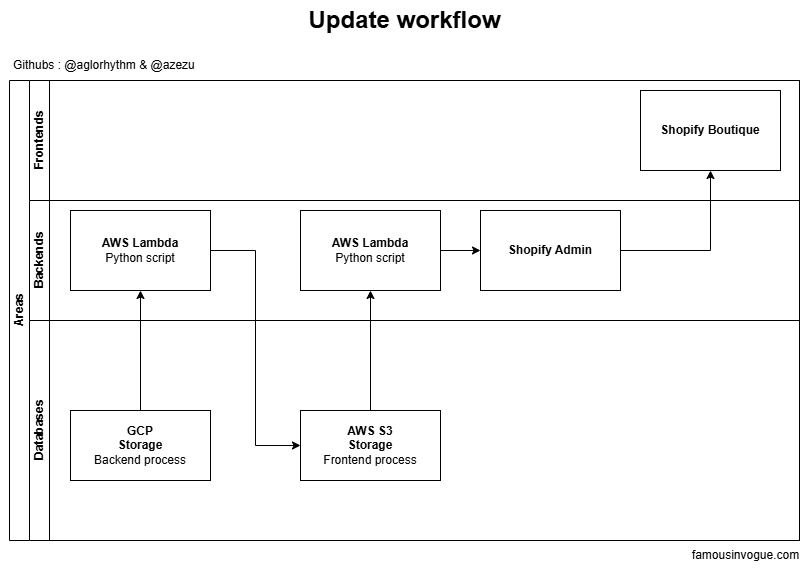

The diagram above was exported from draw.io. Its source (the exported page's mxGraphModel, read from the mxfile embedded in the PNG):
<mxGraphModel dx="954" dy="558" grid="1" gridSize="10" guides="1" tooltips="1" connect="1" arrows="1" fold="1" page="1" pageScale="1" pageWidth="827" pageHeight="1169" math="0" shadow="0">
  <root>
    <mxCell id="0" />
    <mxCell id="1" parent="0" />
    <mxCell id="dNxyNK7c78bLwvsdeMH5-19" value="Areas" style="swimlane;html=1;childLayout=stackLayout;resizeParent=1;resizeParentMax=0;horizontal=0;startSize=20;horizontalStack=0;" parent="1" vertex="1">
      <mxGeometry x="19" y="110" width="790" height="460" as="geometry">
        <mxRectangle x="120" y="120" width="40" height="50" as="alternateBounds" />
      </mxGeometry>
    </mxCell>
    <mxCell id="dNxyNK7c78bLwvsdeMH5-20" value="Frontends" style="swimlane;html=1;startSize=20;horizontal=0;" parent="dNxyNK7c78bLwvsdeMH5-19" vertex="1">
      <mxGeometry x="20" width="770" height="120" as="geometry" />
    </mxCell>
    <mxCell id="dNxyNK7c78bLwvsdeMH5-24" value="&lt;b&gt;Shopify Boutique&lt;/b&gt;" style="rounded=0;whiteSpace=wrap;html=1;fontFamily=Helvetica;fontSize=12;fontColor=#000000;align=center;" parent="dNxyNK7c78bLwvsdeMH5-20" vertex="1">
      <mxGeometry x="611" y="10" width="140" height="80" as="geometry" />
    </mxCell>
    <mxCell id="dNxyNK7c78bLwvsdeMH5-21" value="Backends" style="swimlane;html=1;startSize=20;horizontal=0;" parent="dNxyNK7c78bLwvsdeMH5-19" vertex="1">
      <mxGeometry x="20" y="120" width="770" height="120" as="geometry" />
    </mxCell>
    <mxCell id="dNxyNK7c78bLwvsdeMH5-26" value="&lt;b&gt;Shopify Admin&lt;/b&gt;" style="rounded=0;whiteSpace=wrap;html=1;fontFamily=Helvetica;fontSize=12;fontColor=#000000;align=center;" parent="dNxyNK7c78bLwvsdeMH5-21" vertex="1">
      <mxGeometry x="451" y="10" width="140" height="80" as="geometry" />
    </mxCell>
    <mxCell id="FpPJ_rAXze_XWDLCMPmc-7" style="edgeStyle=orthogonalEdgeStyle;rounded=0;orthogonalLoop=1;jettySize=auto;html=1;exitX=1;exitY=0.5;exitDx=0;exitDy=0;" parent="dNxyNK7c78bLwvsdeMH5-21" source="dNxyNK7c78bLwvsdeMH5-30" target="dNxyNK7c78bLwvsdeMH5-26" edge="1">
      <mxGeometry relative="1" as="geometry" />
    </mxCell>
    <mxCell id="dNxyNK7c78bLwvsdeMH5-30" value="&lt;b&gt;AWS Lambda&lt;br&gt;&lt;/b&gt;Python script" style="rounded=0;whiteSpace=wrap;html=1;fontFamily=Helvetica;fontSize=12;fontColor=#000000;align=center;" parent="dNxyNK7c78bLwvsdeMH5-21" vertex="1">
      <mxGeometry x="271" y="10" width="140" height="80" as="geometry" />
    </mxCell>
    <mxCell id="p4ftvKpZqW1iKpCCA0ej-3" value="&lt;b&gt;AWS Lambda&lt;br&gt;&lt;/b&gt;Python script" style="rounded=0;whiteSpace=wrap;html=1;fontFamily=Helvetica;fontSize=12;fontColor=#000000;align=center;" parent="dNxyNK7c78bLwvsdeMH5-21" vertex="1">
      <mxGeometry x="41" y="10" width="140" height="80" as="geometry" />
    </mxCell>
    <mxCell id="dNxyNK7c78bLwvsdeMH5-22" value="Databases" style="swimlane;html=1;startSize=20;horizontal=0;" parent="dNxyNK7c78bLwvsdeMH5-19" vertex="1">
      <mxGeometry x="20" y="240" width="770" height="220" as="geometry" />
    </mxCell>
    <mxCell id="dNxyNK7c78bLwvsdeMH5-34" value="&lt;b&gt;AWS S3&lt;/b&gt;&lt;br&gt;&lt;div&gt;&lt;b&gt;Storage&lt;/b&gt;&lt;/div&gt;&lt;div&gt;Frontend process&lt;b&gt;&lt;/b&gt;&lt;/div&gt;" style="rounded=0;whiteSpace=wrap;html=1;fontFamily=Helvetica;fontSize=12;fontColor=#000000;align=center;" parent="dNxyNK7c78bLwvsdeMH5-22" vertex="1">
      <mxGeometry x="271" y="90" width="140" height="70" as="geometry" />
    </mxCell>
    <mxCell id="p4ftvKpZqW1iKpCCA0ej-1" value="&lt;div&gt;&lt;b&gt;GCP&lt;/b&gt;&lt;/div&gt;&lt;div&gt;&lt;b&gt;Storage&lt;/b&gt;&lt;br&gt;Backend process&lt;/div&gt;" style="rounded=0;whiteSpace=wrap;html=1;fontFamily=Helvetica;fontSize=12;fontColor=#000000;align=center;" parent="dNxyNK7c78bLwvsdeMH5-22" vertex="1">
      <mxGeometry x="41" y="90" width="140" height="70" as="geometry" />
    </mxCell>
    <mxCell id="FpPJ_rAXze_XWDLCMPmc-10" style="edgeStyle=orthogonalEdgeStyle;rounded=0;orthogonalLoop=1;jettySize=auto;html=1;exitX=1;exitY=0.5;exitDx=0;exitDy=0;entryX=0.5;entryY=1;entryDx=0;entryDy=0;" parent="dNxyNK7c78bLwvsdeMH5-19" source="dNxyNK7c78bLwvsdeMH5-26" target="dNxyNK7c78bLwvsdeMH5-24" edge="1">
      <mxGeometry relative="1" as="geometry" />
    </mxCell>
    <mxCell id="FpPJ_rAXze_XWDLCMPmc-11" style="edgeStyle=orthogonalEdgeStyle;rounded=0;orthogonalLoop=1;jettySize=auto;html=1;exitX=0.5;exitY=0;exitDx=0;exitDy=0;entryX=0.5;entryY=1;entryDx=0;entryDy=0;" parent="dNxyNK7c78bLwvsdeMH5-19" source="dNxyNK7c78bLwvsdeMH5-34" target="dNxyNK7c78bLwvsdeMH5-30" edge="1">
      <mxGeometry relative="1" as="geometry" />
    </mxCell>
    <mxCell id="p4ftvKpZqW1iKpCCA0ej-2" style="edgeStyle=orthogonalEdgeStyle;rounded=0;orthogonalLoop=1;jettySize=auto;html=1;entryX=0.5;entryY=1;entryDx=0;entryDy=0;" parent="dNxyNK7c78bLwvsdeMH5-19" source="p4ftvKpZqW1iKpCCA0ej-1" target="p4ftvKpZqW1iKpCCA0ej-3" edge="1">
      <mxGeometry relative="1" as="geometry">
        <mxPoint x="281" y="170" as="targetPoint" />
      </mxGeometry>
    </mxCell>
    <mxCell id="p4ftvKpZqW1iKpCCA0ej-4" style="edgeStyle=orthogonalEdgeStyle;rounded=0;orthogonalLoop=1;jettySize=auto;html=1;entryX=0;entryY=0.5;entryDx=0;entryDy=0;" parent="dNxyNK7c78bLwvsdeMH5-19" source="p4ftvKpZqW1iKpCCA0ej-3" target="dNxyNK7c78bLwvsdeMH5-34" edge="1">
      <mxGeometry relative="1" as="geometry" />
    </mxCell>
    <mxCell id="p4ftvKpZqW1iKpCCA0ej-6" value="famousinvogue.com" style="text;html=1;align=center;verticalAlign=middle;resizable=0;points=[];autosize=1;strokeColor=none;fillColor=none;" parent="1" vertex="1">
      <mxGeometry x="690" y="570" width="130" height="30" as="geometry" />
    </mxCell>
    <mxCell id="p4ftvKpZqW1iKpCCA0ej-7" value="Githubs : @aglorhythm &amp;amp; @azezu&amp;nbsp;" style="text;html=1;align=center;verticalAlign=middle;resizable=0;points=[];autosize=1;strokeColor=none;fillColor=none;" parent="1" vertex="1">
      <mxGeometry x="10" y="80" width="210" height="30" as="geometry" />
    </mxCell>
    <mxCell id="p4ftvKpZqW1iKpCCA0ej-8" value="&lt;font style=&quot;font-size: 24px;&quot;&gt;&lt;b&gt;Update workflow&lt;/b&gt;&lt;/font&gt;" style="text;html=1;align=center;verticalAlign=middle;resizable=0;points=[];autosize=1;strokeColor=none;fillColor=none;" parent="1" vertex="1">
      <mxGeometry x="304" y="30" width="220" height="40" as="geometry" />
    </mxCell>
  </root>
</mxGraphModel>